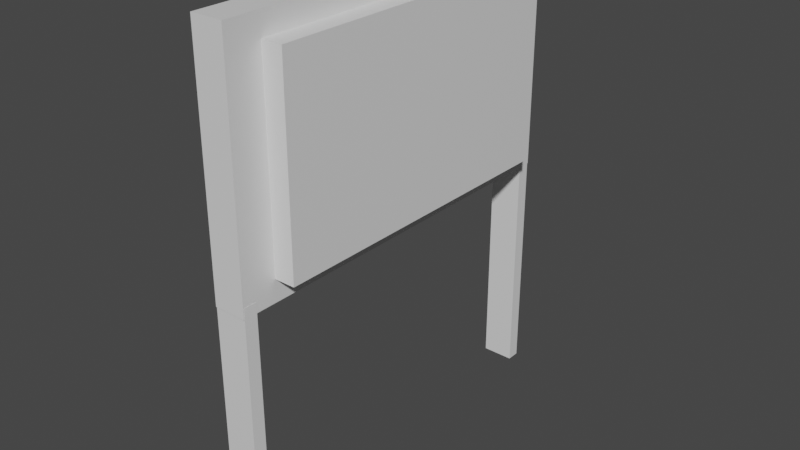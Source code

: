 # Source: sign.blend  (saved by Blender 2.80.75; exported with 4.5.12 LTS)
import bpy
from mathutils import Matrix  # noqa: F401  (used for matrix-valued properties, if any)

bpy.ops.wm.read_factory_settings(use_empty=True)
scene = bpy.context.scene
scene.name = 'Scene'

# ---- collections
col_collection = bpy.data.collections.new('Collection'); scene.collection.children.link(col_collection)

# ---- materials (node trees are filled in below, after node groups)
mat_material = bpy.data.materials.new('Material')
mat_material.alpha_threshold = 0.0
mat_material.use_transparent_shadow = False
mat_material.line_color = (0.0, 0.0, 0.0, 1.0)
mat_material_001 = bpy.data.materials.new('Material.001')
mat_material_001.alpha_threshold = 0.0
mat_material_001.use_transparent_shadow = False
mat_material_001.line_color = (0.0, 0.0, 0.0, 1.0)
mat_material_002 = bpy.data.materials.new('Material.002')
mat_material_002.alpha_threshold = 0.0
mat_material_002.use_transparent_shadow = False
mat_material_002.line_color = (0.0, 0.0, 0.0, 1.0)
mat_material_003 = bpy.data.materials.new('Material.003')
mat_material_003.alpha_threshold = 0.0
mat_material_003.use_transparent_shadow = False
mat_material_003.line_color = (0.0, 0.0, 0.0, 1.0)

# ---- material node trees
mat_material.use_nodes = True; mat_material.node_tree.nodes.clear()
_N = mat_material.node_tree.nodes; _L = mat_material.node_tree.links
n0 = _N.new('ShaderNodeOutputMaterial'); n0.name = 'Material Output'; n0.location = (300, 300)
n1 = _N.new('ShaderNodeBsdfPrincipled'); n1.name = 'Principled BSDF'; n1.location = (10, 300)
n1.distribution = 'GGX'
n1.subsurface_method = 'BURLEY'
n1.inputs[2].default_value = 0.4
n1.inputs[3].default_value = 1.45
n1.inputs[27].default_value = (0.0, 0.0, 0.0, 1.0)
n1.inputs[28].default_value = 1.0
_L.new(n1.outputs[0], n0.inputs[0])
n0.is_active_output = True
mat_material_001.use_nodes = True; mat_material_001.node_tree.nodes.clear()
_N = mat_material_001.node_tree.nodes; _L = mat_material_001.node_tree.links
n0 = _N.new('ShaderNodeOutputMaterial'); n0.name = 'Material Output'; n0.location = (300, 300)
n1 = _N.new('ShaderNodeBsdfPrincipled'); n1.name = 'Principled BSDF'; n1.location = (10, 300)
n1.distribution = 'GGX'
n1.subsurface_method = 'BURLEY'
n1.inputs[2].default_value = 0.4
n1.inputs[3].default_value = 1.45
n1.inputs[27].default_value = (0.0, 0.0, 0.0, 1.0)
n1.inputs[28].default_value = 1.0
_L.new(n1.outputs[0], n0.inputs[0])
n0.is_active_output = True
mat_material_002.use_nodes = True; mat_material_002.node_tree.nodes.clear()
_N = mat_material_002.node_tree.nodes; _L = mat_material_002.node_tree.links
n0 = _N.new('ShaderNodeOutputMaterial'); n0.name = 'Material Output'; n0.location = (300, 300)
n1 = _N.new('ShaderNodeBsdfPrincipled'); n1.name = 'Principled BSDF'; n1.location = (10, 300)
n1.distribution = 'GGX'
n1.subsurface_method = 'BURLEY'
n1.inputs[2].default_value = 0.4
n1.inputs[3].default_value = 1.45
n1.inputs[27].default_value = (0.0, 0.0, 0.0, 1.0)
n1.inputs[28].default_value = 1.0
_L.new(n1.outputs[0], n0.inputs[0])
n0.is_active_output = True
mat_material_003.use_nodes = True; mat_material_003.node_tree.nodes.clear()
_N = mat_material_003.node_tree.nodes; _L = mat_material_003.node_tree.links
n0 = _N.new('ShaderNodeOutputMaterial'); n0.name = 'Material Output'; n0.location = (300, 300)
n1 = _N.new('ShaderNodeBsdfPrincipled'); n1.name = 'Principled BSDF'; n1.location = (10, 300)
n1.distribution = 'GGX'
n1.subsurface_method = 'BURLEY'
n1.inputs[2].default_value = 0.4
n1.inputs[3].default_value = 1.45
n1.inputs[27].default_value = (0.0, 0.0, 0.0, 1.0)
n1.inputs[28].default_value = 1.0
_L.new(n1.outputs[0], n0.inputs[0])
n0.is_active_output = True

# ---- world
world_world = bpy.data.worlds.new('World'); scene.world = world_world
world_world.use_nodes = True; world_world.node_tree.nodes.clear()
_N = world_world.node_tree.nodes; _L = world_world.node_tree.links
n0 = _N.new('ShaderNodeOutputWorld'); n0.name = 'World Output'; n0.location = (300, 300)
n1 = _N.new('ShaderNodeBackground'); n1.name = 'Background'; n1.location = (10, 300)
n1.inputs[0].default_value = (0.05088, 0.05088, 0.05088, 1.0)
_L.new(n1.outputs[0], n0.inputs[0])
n0.is_active_output = True
world_world.color = (0.05088, 0.05088, 0.05088)
world_world.use_sun_shadow = False
world_world.sun_shadow_jitter_overblur = 0.0

# ---- meshes
me_cube = bpy.data.meshes.new('Cube')
me_cube.from_pydata([(1.0, 1.0, 1.0), (1.0, 1.0, -1.0), (1.0, -1.0, 1.0), (1.0, -1.0, -1.0), (-1.0, 1.0, 1.0), (-1.0, 1.0, -1.0), (-1.0, -1.0, 1.0), (-1.0, -1.0, -1.0)], [], [(0, 4, 6, 2), (3, 2, 6, 7), (7, 6, 4, 5), (5, 1, 3, 7), (1, 0, 2, 3), (5, 4, 0, 1)])
_uv = me_cube.uv_layers.new(name='UVMap')
_uv.uv.foreach_set('vector', [0.375, 0.0, 0.625, 0.0, 0.625, 0.25, 0.375, 0.25, 0.375, 0.25, 0.625, 0.25, 0.625, 0.5, 0.375, 0.5, 0.375, 0.5, 0.625, 0.5, 0.625, 0.75, 0.375, 0.75, 0.375, 0.75, 0.625, 0.75, 0.625, 1.0, 0.375, 1.0, 0.125, 0.5, 0.375, 0.5, 0.375, 0.75, 0.125, 0.75, 0.625, 0.5, 0.875, 0.5, 0.875, 0.75, 0.625, 0.75])
me_cube.materials.append(mat_material)
me_cube.use_remesh_preserve_volume = False
me_cube.use_remesh_preserve_attributes = False
me_cube.use_mirror_vertex_groups = False
me_cube.update()
me_cube_001 = bpy.data.meshes.new('Cube.001')
me_cube_001.from_pydata([(1.0, 1.0, 1.0), (1.0, 1.0, -1.0), (1.0, -1.0, 1.0), (1.0, -1.0, -1.0), (-1.0, 1.0, 1.0), (-1.0, 1.0, -1.0), (-1.0, -1.0, 1.0), (-1.0, -1.0, -1.0)], [], [(0, 4, 6, 2), (3, 2, 6, 7), (7, 6, 4, 5), (5, 1, 3, 7), (1, 0, 2, 3), (5, 4, 0, 1)])
_uv = me_cube_001.uv_layers.new(name='UVMap')
_uv.uv.foreach_set('vector', [0.375, 0.0, 0.625, 0.0, 0.625, 0.25, 0.375, 0.25, 0.375, 0.25, 0.625, 0.25, 0.625, 0.5, 0.375, 0.5, 0.375, 0.5, 0.625, 0.5, 0.625, 0.75, 0.375, 0.75, 0.375, 0.75, 0.625, 0.75, 0.625, 1.0, 0.375, 1.0, 0.125, 0.5, 0.375, 0.5, 0.375, 0.75, 0.125, 0.75, 0.625, 0.5, 0.875, 0.5, 0.875, 0.75, 0.625, 0.75])
me_cube_001.materials.append(mat_material_001)
me_cube_001.use_remesh_preserve_volume = False
me_cube_001.use_remesh_preserve_attributes = False
me_cube_001.use_mirror_vertex_groups = False
me_cube_001.update()
me_cube_002 = bpy.data.meshes.new('Cube.002')
me_cube_002.from_pydata([(1.0, 1.0, 1.0), (1.0, 1.0, -1.0), (1.0, -1.0, 1.0), (1.0, -1.0, -1.0), (-1.0, 1.0, 1.0), (-1.0, 1.0, -1.0), (-1.0, -1.0, 1.0), (-1.0, -1.0, -1.0)], [], [(0, 4, 6, 2), (3, 2, 6, 7), (7, 6, 4, 5), (5, 1, 3, 7), (1, 0, 2, 3), (5, 4, 0, 1)])
_uv = me_cube_002.uv_layers.new(name='UVMap')
_uv.uv.foreach_set('vector', [0.375, 0.0, 0.625, 0.0, 0.625, 0.25, 0.375, 0.25, 0.375, 0.25, 0.625, 0.25, 0.625, 0.5, 0.375, 0.5, 0.375, 0.5, 0.625, 0.5, 0.625, 0.75, 0.375, 0.75, 0.375, 0.75, 0.625, 0.75, 0.625, 1.0, 0.375, 1.0, 0.125, 0.5, 0.375, 0.5, 0.375, 0.75, 0.125, 0.75, 0.625, 0.5, 0.875, 0.5, 0.875, 0.75, 0.625, 0.75])
me_cube_002.materials.append(mat_material_002)
me_cube_002.use_remesh_preserve_volume = False
me_cube_002.use_remesh_preserve_attributes = False
me_cube_002.use_mirror_vertex_groups = False
me_cube_002.update()
me_cube_003 = bpy.data.meshes.new('Cube.003')
me_cube_003.from_pydata([(1.0, 1.0, 1.0), (1.0, 1.0, -1.0), (1.0, -1.0, 1.0), (1.0, -1.0, -1.0), (-1.0, 1.0, 1.0), (-1.0, 1.0, -1.0), (-1.0, -1.0, 1.0), (-1.0, -1.0, -1.0)], [], [(0, 4, 6, 2), (3, 2, 6, 7), (7, 6, 4, 5), (5, 1, 3, 7), (1, 0, 2, 3), (5, 4, 0, 1)])
_uv = me_cube_003.uv_layers.new(name='UVMap')
_uv.uv.foreach_set('vector', [0.375, 0.0, 0.625, 0.0, 0.625, 0.25, 0.375, 0.25, 0.375, 0.25, 0.625, 0.25, 0.625, 0.5, 0.375, 0.5, 0.375, 0.5, 0.625, 0.5, 0.625, 0.75, 0.375, 0.75, 0.375, 0.75, 0.625, 0.75, 0.625, 1.0, 0.375, 1.0, 0.125, 0.5, 0.375, 0.5, 0.375, 0.75, 0.125, 0.75, 0.625, 0.5, 0.875, 0.5, 0.875, 0.75, 0.625, 0.75])
me_cube_003.materials.append(mat_material_003)
me_cube_003.use_remesh_preserve_volume = False
me_cube_003.use_remesh_preserve_attributes = False
me_cube_003.use_mirror_vertex_groups = False
me_cube_003.update()

# ---- objects
ob_cube = bpy.data.objects.new('Cube', me_cube)
ob_cube_001 = bpy.data.objects.new('Cube.001', me_cube_001)
ob_cube_002 = bpy.data.objects.new('Cube.002', me_cube_002)
ob_cube_003 = bpy.data.objects.new('Cube.003', me_cube_003)

# ---- transforms, parenting, visibility, modifiers, constraints
ob_cube.location = (0.0, 0.0, 0.0)
ob_cube.scale = (0.4103, 5.03, 3.072)
ob_cube.lock_rotations_4d = False
ob_cube.empty_display_type = 'ARROWS'
ob_cube.lineart.crease_threshold = 0.0
ob_cube_001.location = (0.0, -4.839, -5.895)
ob_cube_001.scale = (0.4132, 0.1685, 3.094)
ob_cube_001.lock_rotations_4d = False
ob_cube_001.empty_display_type = 'ARROWS'
ob_cube_001.lineart.crease_threshold = 0.0
ob_cube_002.location = (0.0, 4.834, -5.895)
ob_cube_002.scale = (0.4132, 0.1685, 3.094)
ob_cube_002.lock_rotations_4d = False
ob_cube_002.empty_display_type = 'ARROWS'
ob_cube_002.lineart.crease_threshold = 0.0
ob_cube_003.location = (0.511, 0.0, 0.0)
ob_cube_003.scale = (0.4322, 4.123, 2.518)
ob_cube_003.lock_rotations_4d = False
ob_cube_003.empty_display_type = 'ARROWS'
ob_cube_003.lineart.crease_threshold = 0.0

# ---- collection membership
col_collection.objects.link(ob_cube)
col_collection.objects.link(ob_cube_001)
col_collection.objects.link(ob_cube_002)
col_collection.objects.link(ob_cube_003)

# ---- scene / render settings (as saved in the file)
scene.frame_start = 1; scene.frame_end = 250; scene.frame_set(1)
scene.render.engine = 'BLENDER_EEVEE_NEXT'
scene.cycles.use_denoising = False
scene.cycles.samples = 128
scene.cycles.sampling_pattern = 'TABULATED_SOBOL'
scene.cycles.use_adaptive_sampling = False
scene.cycles.use_light_tree = False
scene.view_settings.view_transform = 'Filmic'
bpy.context.view_layer.update()

# ---- added for rendering (the .blend has no active camera and no usable light): camera, sun
cam_auto = bpy.data.cameras.new('AutoCamera')
cam_auto.lens = 50.0
cam_auto.sensor_width = 36.0
cam_auto.clip_end = 1000.0
ob_auto_camera = bpy.data.objects.new('AutoCamera', cam_auto)
scene.collection.objects.link(ob_auto_camera)
ob_auto_camera.location = (14.851, -17.5032, 8.71033)
ob_auto_camera.rotation_euler = (1.09748, -7.21219e-08, 0.694738)
scene.camera = ob_auto_camera
light_auto_sun = bpy.data.lights.new('AutoSun', 'SUN')
light_auto_sun.energy = 3.0
light_auto_sun.angle = 0.0523599
ob_auto_sun = bpy.data.objects.new('AutoSun', light_auto_sun)
scene.collection.objects.link(ob_auto_sun)
ob_auto_sun.rotation_euler = (0.872665, 0.174533, 0.523599)
bpy.context.view_layer.update()
